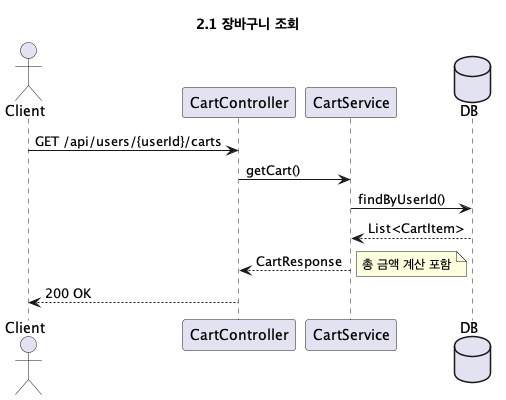

The diagram above was rendered by PlantUML. Its source (embedded in the PNG):
@startuml 장바구니_조회
title 2.1 장바구니 조회

actor Client
participant CartController
participant CartService
database DB

Client -> CartController: GET /api/users/{userId}/carts
CartController -> CartService: getCart()
CartService -> DB: findByUserId()
DB --> CartService: List<CartItem>
CartService --> CartController: CartResponse
note right: 총 금액 계산 포함
CartController --> Client: 200 OK

@enduml